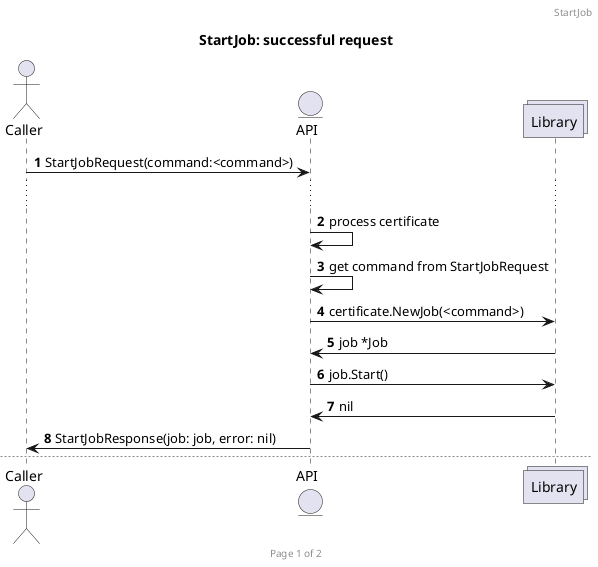

The diagram above was rendered by PlantUML. Its source (embedded in the PNG):
@startuml startjob
actor Caller
entity API
collections Library

autonumber
header StartJob
footer Page %page% of %lastpage%

title StartJob: successful request

Caller -> API: StartJobRequest(command:<command>)
...
API -> API: process certificate
API -> API: get command from StartJobRequest
API -> Library: certificate.NewJob(<command>)
Library -> API: job *Job
API -> Library: job.Start()
Library -> API: nil
API -> Caller: StartJobResponse(job: job, error: nil)

newpage StartJob: error starting job
autonumber 1

Caller -> API: StartJobRequest(command:<command>)
...
API -> API: process certificate
API -> API: get command from StartJobRequest
API -> Library: certificate.NewJob(<command>)
Library -> API: job *Job
API -> Library: job.Start()
Library -> API: err ErrorJobStart
API -> Caller: StartJobResponse(job: nil, error: err)

@enduml